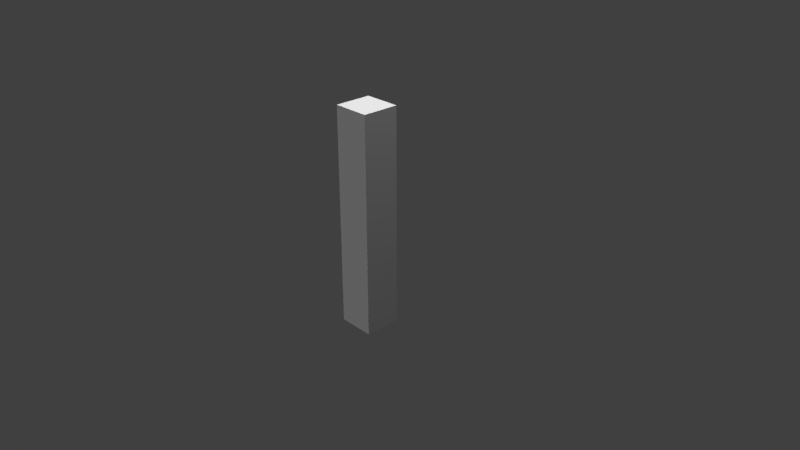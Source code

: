 # Source: boundary_post.blend  (saved by Blender 2.79.0; exported with 4.5.12 LTS)
import bpy
from mathutils import Matrix  # noqa: F401  (used for matrix-valued properties, if any)

bpy.ops.wm.read_factory_settings(use_empty=True)
scene = bpy.context.scene
scene.name = 'Scene'

# ---- collections
col_collection_1 = bpy.data.collections.new('Collection 1'); scene.collection.children.link(col_collection_1)

# ---- materials (node trees are filled in below, after node groups)
mat_material = bpy.data.materials.new('Material')
mat_material.alpha_threshold = 0.0
mat_material.use_transparent_shadow = False
mat_material.preview_render_type = 'CUBE'
mat_material.roughness = 0.5
mat_material.line_color = (0.0, 0.0, 0.0, 1.0)

# ---- material node trees

# ---- world
world_world = bpy.data.worlds.new('World'); scene.world = world_world
world_world.color = (0.05088, 0.05088, 0.05088)
world_world.use_sun_shadow = False
world_world.sun_shadow_jitter_overblur = 0.0
world_world.cycles.sampling_method = 'MANUAL'

# ---- cameras
cam_camera = bpy.data.cameras.new('Camera')
cam_camera.clip_end = 100.0
cam_camera.lens = 35.0
cam_camera.sensor_width = 32.0
cam_camera.sensor_height = 18.0
cam_camera.ortho_scale = 7.314
cam_camera.dof.focus_distance = 0.0
cam_camera.dof.aperture_fstop = 128.0

# ---- lights
light_sun = bpy.data.lights.new('Sun', 'SUN')
light_sun.transmission_factor = 0.0
light_sun.angle = 0.1993
light_sun.energy = 2.9
light_sun.shadow_buffer_clip_start = 0.5
light_sun.shadow_soft_size = 0.1
light_sun.shadow_cascade_max_distance = 1000.0
light_lamp = bpy.data.lights.new('Lamp', 'POINT')
light_lamp.transmission_factor = 0.0
light_lamp.cutoff_distance = 30.0
light_lamp.energy = 100.0
light_lamp.shadow_buffer_clip_start = 1.001
light_lamp.shadow_soft_size = 0.1
light_lamp.shadow_maximum_resolution = 0.006
light_lamp.use_absolute_resolution = True

# ---- meshes
me_cube = bpy.data.meshes.new('Cube')
me_cube.from_pydata([(0.25, 0.25, -1.0), (0.25, -0.25, -1.0), (-0.25, -0.25, -1.0), (-0.25, 0.25, -1.0), (0.25, 0.25, 2.0), (0.25, -0.25, 2.0), (-0.25, -0.25, 2.0), (-0.25, 0.25, 2.0)], [], [(0, 1, 2, 3), (4, 7, 6, 5), (0, 4, 5, 1), (1, 5, 6, 2), (2, 6, 7, 3), (4, 0, 3, 7)])
_uv = me_cube.uv_layers.new(name='UVMap')
_uv.uv.foreach_set('vector', [0.75, 0.5723, 0.75, 0.3223, 0.3984, 0.3027, 0.3984, 0.5527, 0.6094, 0.5488, 0.2656, 0.5449, 0.2656, 0.2949, 0.6094, 0.2988, 0.9844, 0.0, 0.9844, 1.0, -0.01563, 0.998, -0.01562, -0.001953, 0.9844, 0.0, 0.9844, 1.0, -0.01563, 0.998, -0.01563, -0.001953, 0.9889, -0.005054, 0.9889, 0.9949, -0.01234, 0.9938, -0.01234, -0.006201, -0.00748, 0.9983, -0.00748, -0.001674, 1.007, -0.001674, 1.007, 0.9983])
me_cube.materials.append(mat_material)
me_cube.use_remesh_preserve_volume = False
me_cube.use_remesh_preserve_attributes = False
me_cube.use_mirror_vertex_groups = False
me_cube.update()

# ---- objects
ob_sun = bpy.data.objects.new('Sun', light_sun)
ob_boundary_post = bpy.data.objects.new('boundary_post', me_cube)
ob_lamp = bpy.data.objects.new('Lamp', light_lamp)
ob_camera = bpy.data.objects.new('Camera', cam_camera)

# ---- transforms, parenting, visibility, modifiers, constraints
ob_sun.location = (-4.8, -48.53, -16.66)
ob_sun.rotation_euler = (0.1727, -0.1927, -0.3472)
ob_sun.lineart.crease_threshold = 0.0
ob_boundary_post.location = (0.0, 0.0, 0.0)
ob_boundary_post.lock_rotations_4d = False
ob_boundary_post.empty_display_type = 'ARROWS'
ob_boundary_post.lineart.crease_threshold = 0.0
ob_lamp.location = (4.076, 1.005, 5.904)
ob_lamp.rotation_euler = (0.6503, 0.05522, 1.866)
ob_lamp.lock_rotations_4d = False
ob_lamp.empty_display_type = 'ARROWS'
ob_lamp.color = (0.0, 0.0, 0.0, 0.0)
ob_lamp.lineart.crease_threshold = 0.0
ob_camera.location = (7.481, -6.508, 5.344)
ob_camera.rotation_euler = (1.109, 0.0, 0.8149)
ob_camera.lock_rotations_4d = False
ob_camera.empty_display_type = 'ARROWS'
ob_camera.color = (0.0, 0.0, 0.0, 0.0)
ob_camera.display_type = 'WIRE'
ob_camera.lineart.crease_threshold = 0.0

# ---- collection membership
col_collection_1.objects.link(ob_sun)
col_collection_1.objects.link(ob_boundary_post)
col_collection_1.objects.link(ob_lamp)
col_collection_1.objects.link(ob_camera)

# ---- scene / render settings (as saved in the file)
scene.camera = ob_camera
scene.frame_start = 1; scene.frame_end = 250; scene.frame_set(1)
scene.render.engine = 'BLENDER_EEVEE_NEXT'
scene.render.resolution_percentage = 50
scene.render.dither_intensity = 0.0
scene.cycles.use_denoising = False
scene.cycles.samples = 128
scene.cycles.sampling_pattern = 'TABULATED_SOBOL'
scene.cycles.use_adaptive_sampling = False
scene.cycles.use_light_tree = False
scene.cycles.blur_glossy = 0.0
scene.cycles.sample_clamp_indirect = 0.0
scene.view_settings.view_transform = 'Standard'
bpy.context.view_layer.update()
